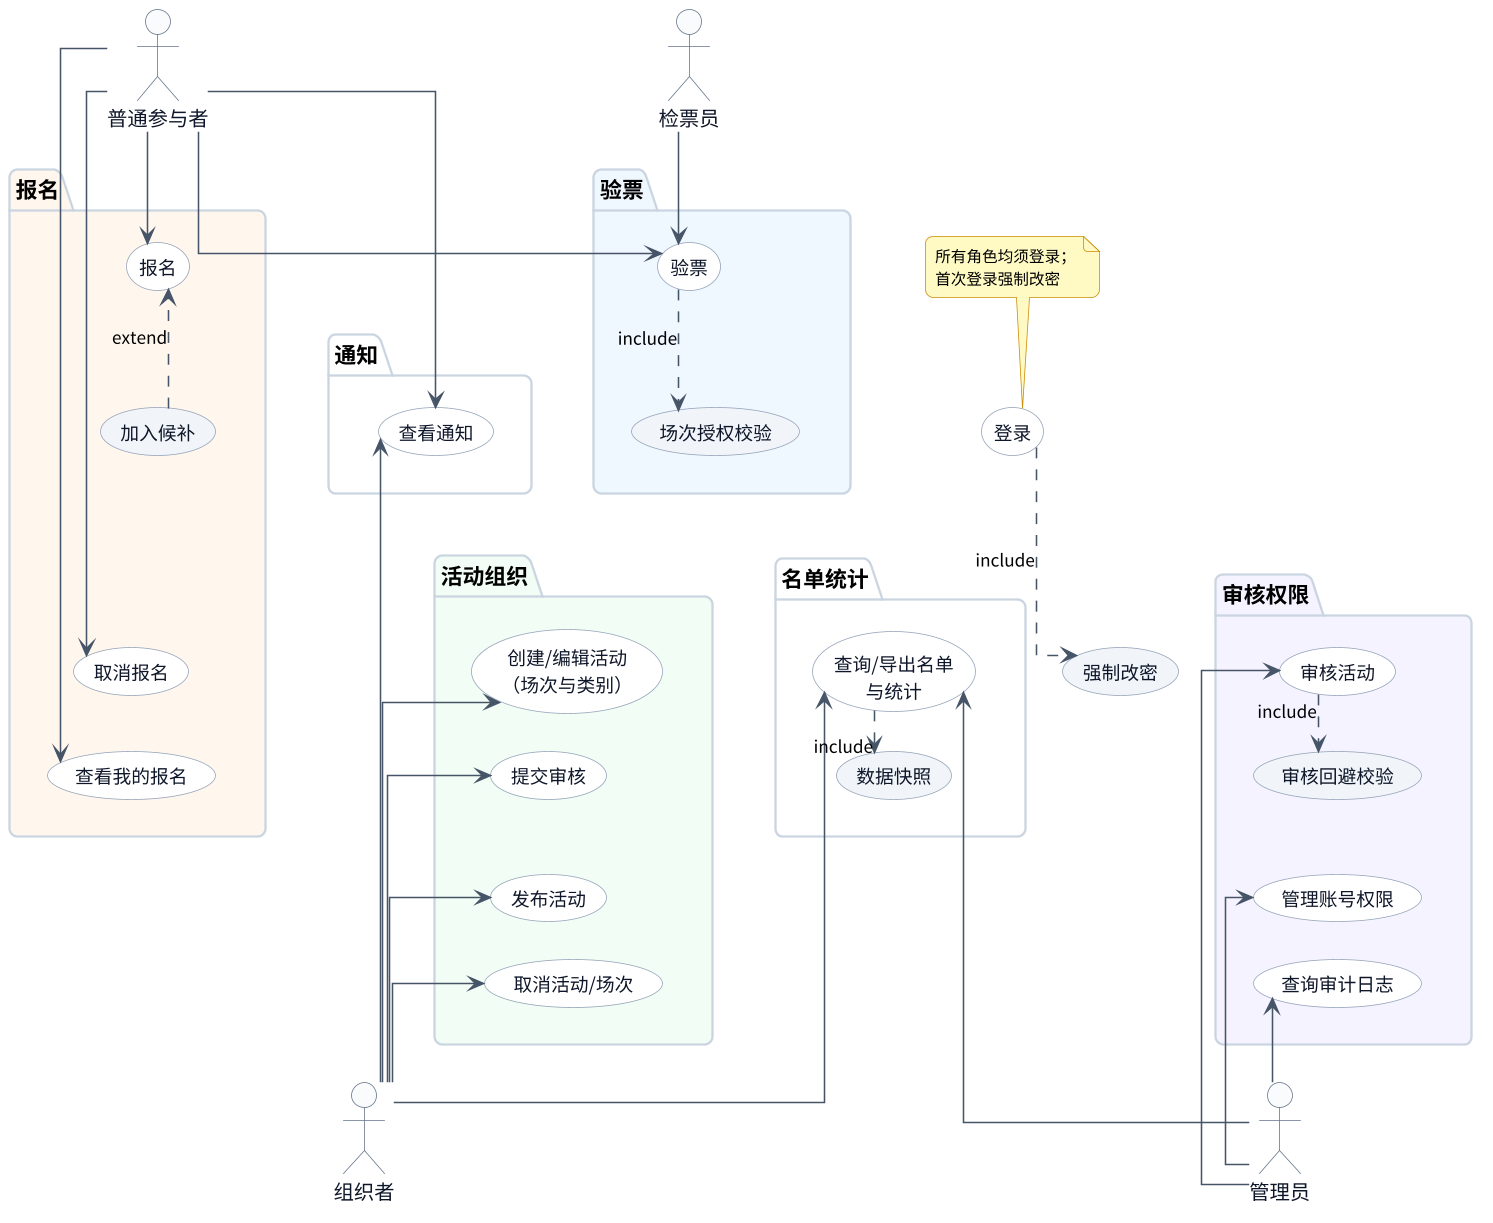

The diagram above was rendered by PlantUML. Its source (embedded in the PNG):
@startuml
' 图2-1 用例图（3×3网格，四角角色，无交叉）
skinparam defaultFontName "Noto Sans CJK SC"
skinparam dpi 150
skinparam shadowing false
skinparam roundcorner 10
skinparam linetype ortho
skinparam usecase {
  BackgroundColor #FFFFFF
  BorderColor #94A3B8
  FontColor #0F172A
  FontSize 12
}
skinparam actor {
  BackgroundColor #F8FAFC
  BorderColor #64748B
  FontColor #0F172A
  FontSize 13
}
skinparam package {
  BackgroundColor #FFFFFF
  BorderColor #CBD5E1
  FontSize 14
  FontStyle bold
}
skinparam arrow {
  Color #475569
  FontSize 11
}
skinparam note {
  BackgroundColor #FEF9C3
  BorderColor #CA8A04
  FontSize 10
}
skinparam nodesep 12
skinparam ranksep 24
hide stereotype

' ---------- 上方角色 ----------
actor "普通参与者" as P
actor "检票员" as C

package "报名" as PK1 #FFF7ED {
  usecase "报名" as UC10
  usecase "加入候补" as UC11 #F1F5F9
  usecase "取消报名" as UC12
  usecase "查看我的报名" as UC13
}

package "验票" as PK2 #EFF6FF {
  usecase "验票" as UC14
  usecase "场次授权校验" as UC20 #F1F5F9
}

package "通知" as PK3 #FFFFFF {
  usecase "查看通知" as UC17
}

package "活动组织" as PK4 #F0FDF4 {
  usecase "创建/编辑活动\n（场次与类别）" as UC05
  usecase "提交审核" as UC06
  usecase "发布活动" as UC08
  usecase "取消活动/场次" as UC09
}

package "名单统计" as PK5 #FFFFFF {
  usecase "查询/导出名单\n与统计" as UC15
  usecase "数据快照" as UC21 #F1F5F9
}

package "审核权限" as PK6 #F5F3FF {
  usecase "审核活动" as UC07
  usecase "审核回避校验" as UC19 #F1F5F9
  usecase "管理账号权限" as UC034
  usecase "查询审计日志" as UC18
}

usecase "登录" as UC01
usecase "强制改密" as UC02 #F1F5F9

note top of UC01 : 所有角色均须登录；\n首次登录强制改密

' ---------- 下方角色 ----------
actor "组织者" as O
actor "管理员" as A

' ============ 角色关联（登录用注释，不画线） ============
P -down-> UC10
P -down-> UC12
P -down-> UC13
P -down-> UC14
P -down-> UC17

C -down-> UC14

O -up-> UC05
O -up-> UC06
O -up-> UC08
O -up-> UC09
O -up-> UC15
O -up-> UC17

A -up-> UC07
A -up-> UC034
A -up-> UC18
A -up-> UC15

' ============ include / extend ============
UC11 ..> UC10 : extend
UC01 .down.> UC02 : include
UC14 ..> UC20 : include
UC07 ..> UC19 : include
UC15 .down.> UC21 : include

' ============ 3×3 网格布局 ============
' 行约束（左→右）
PK1 -[hidden]right-> PK2
PK3 -[hidden]right-> UC01
PK4 -[hidden]right-> PK5
PK5 -[hidden]right-> PK6
' 列约束（上→下）
PK1 -[hidden]down-> PK3
PK3 -[hidden]down-> PK4
PK2 -[hidden]down-> UC01
UC01 -[hidden]down-> PK5

' 角色对齐
P -[hidden]right-> C
O -[hidden]right-> A
P -[hidden]down-> UC10
C -[hidden]down-> UC14
UC18 -[hidden]down-> A
UC05 -[hidden]down-> O

' 包内用例纵向
UC10 -[hidden]down-> UC11
UC11 -[hidden]down-> UC12
UC12 -[hidden]down-> UC13
UC14 -[hidden]down-> UC20
UC05 -[hidden]down-> UC06
UC06 -[hidden]down-> UC08
UC08 -[hidden]down-> UC09
UC15 -[hidden]down-> UC21
UC07 -[hidden]down-> UC19
UC19 -[hidden]down-> UC034
UC034 -[hidden]down-> UC18
UC01 -[hidden]down-> UC02

@enduml